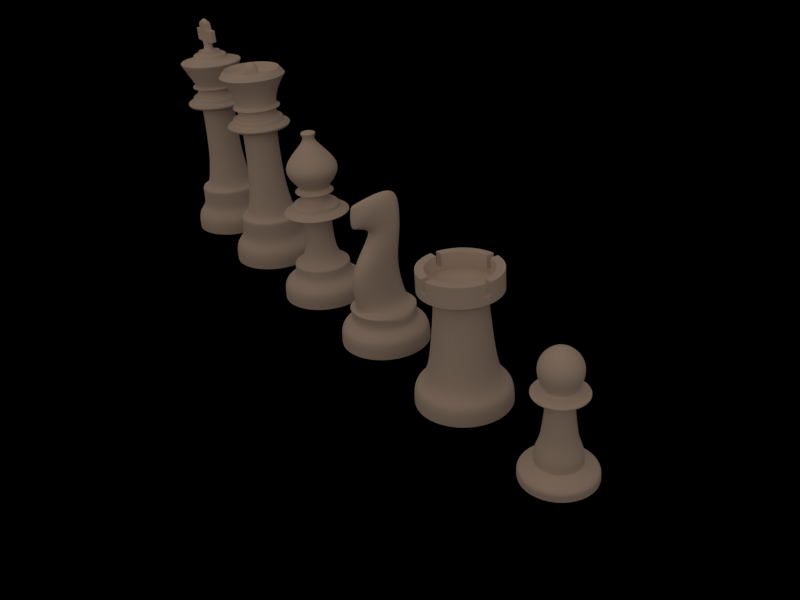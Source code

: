 # Source: chess.blend  (saved by Blender 2.63.0; exported with 4.5.12 LTS)
import bpy
from mathutils import Matrix  # noqa: F401  (used for matrix-valued properties, if any)

bpy.ops.wm.read_factory_settings(use_empty=True)
scene = bpy.context.scene
scene.name = 'Scene'

# ---- collections
col_collection_1 = bpy.data.collections.new('Collection 1'); scene.collection.children.link(col_collection_1)

# ---- materials (node trees are filled in below, after node groups)
mat_white_marble = bpy.data.materials.new('White marble')
mat_white_marble.alpha_threshold = 0.0
mat_white_marble.use_transparent_shadow = False
mat_white_marble.diffuse_color = (0.8, 0.7236, 0.6711, 1.0)
mat_white_marble.specular_color = (1.0, 0.9764, 0.9057)
mat_white_marble.roughness = 0.5
mat_white_marble.specular_intensity = 1.0
mat_white_marble.line_color = (0.0, 0.0, 0.0, 0.8163)
mat_material_003 = bpy.data.materials.new('Material.003')
mat_material_003.alpha_threshold = 0.0
mat_material_003.use_transparent_shadow = False
mat_material_003.diffuse_color = (0.0, 0.0, 0.0, 1.0)
mat_material_003.specular_color = (0.3481, 0.3588, 0.3541)
mat_material_003.roughness = 0.5
mat_material_003.specular_intensity = 0.9746
mat_material_003.line_color = (0.0, 0.0, 0.0, 1.0)

# ---- material node trees

# ---- world
world_world = bpy.data.worlds.new('World'); scene.world = world_world
world_world.color = (0.0331, 0.0331, 0.0331)
world_world.use_sun_shadow = False
world_world.sun_shadow_jitter_overblur = 0.0
world_world.cycles.sampling_method = 'MANUAL'
world_world.cycles.sample_map_resolution = 256

# ---- cameras
cam_camera = bpy.data.cameras.new('Camera')
cam_camera.lens = 35.0
cam_camera.sensor_width = 32.0
cam_camera.sensor_height = 18.0
cam_camera.dof.focus_distance = 0.0
cam_camera.dof.aperture_fstop = 128.0

# ---- lights
light_sun_001 = bpy.data.lights.new('Sun.001', 'SUN')
light_sun_001.color = (1.0, 0.7426, 0.5586)
light_sun_001.transmission_factor = 0.0
light_sun_001.angle = 2.652
light_sun_001.energy = 0.65
light_sun_001.shadow_buffer_clip_start = 0.5
light_sun_001.shadow_soft_size = 4.0
light_sun_001.shadow_cascade_max_distance = 1000.0
light_sun_001.cycles.use_multiple_importance_sampling = False

# ---- meshes
me_cylinder_001 = bpy.data.meshes.new('Cylinder.001')
me_cylinder_001.from_pydata([(-1.446, -0.05999, 0.0), (-1.005, 1.005, 0.0), (0.05946, 1.446, 0.0), (1.124, 1.005, 0.0), (1.565, -0.06, 0.0), (1.124, -1.125, 0.0), (0.05946, -1.566, 0.0), (-1.005, -1.125, 0.0), (-1.446, -0.05999, 0.5866), (-1.005, 1.005, 0.5866), (0.05946, 1.446, 0.5866), (1.124, 1.005, 0.5866), (1.565, -0.06, 0.5866), (1.124, -1.125, 0.5866), (0.05946, -1.566, 0.5866), (-1.005, -1.125, 0.5866), (-0.7471, -0.8666, 1.168), (0.05946, -1.201, 1.168), (0.866, -0.8666, 1.168), (1.2, -0.06, 1.168), (0.866, 0.7466, 1.168), (0.05946, 1.081, 1.168), (-0.7471, 0.7466, 1.168), (-1.081, -0.05999, 1.168), (-0.6596, -0.7791, 0.7332), (0.7785, -0.7791, 0.7332), (1.076, -0.06, 0.7332), (0.05946, -1.077, 0.7332), (0.7785, 0.6591, 0.7332), (-0.6596, 0.6591, 0.7332), (-0.9574, -0.06, 0.7332), (0.05946, 0.9569, 0.7332), (-0.4656, 0.8403, 1.168), (-0.4656, -0.8942, 1.168), (-0.351, -0.6051, 2.569), (-0.2783, 0.8511, 3.796), (-0.2317, 0.876, 4.571), (-0.2105, -0.9975, 4.944), (-0.3734, 1.139, 2.382), (0.5784, 0.8437, 1.168), (0.5784, -0.8909, 1.168), (0.4635, -0.6013, 2.569), (0.3909, 0.8547, 3.796), (0.3443, 0.8801, 4.571), (0.323, -0.9938, 4.944), (0.4859, 1.142, 2.382), (-0.2853, -0.06091, 3.651), (0.3979, -0.05745, 3.651)], [], [(0, 1, 2, 3, 4, 5, 6, 7), (0, 8, 9, 1), (1, 9, 10, 2), (2, 10, 11, 3), (3, 11, 12, 4), (4, 12, 13, 5), (5, 13, 14, 6), (7, 15, 8, 0), (6, 14, 15, 7), (24, 16, 23, 30), (29, 22, 21, 31), (26, 19, 18, 25), (28, 20, 19, 26), (25, 18, 17, 27), (31, 21, 20, 28), (32, 39, 21), (30, 23, 22, 29), (15, 24, 30, 8), (10, 31, 28, 11), (12, 26, 25, 13), (11, 28, 26, 12), (14, 27, 24, 15), (13, 25, 27, 14), (9, 29, 31, 10), (8, 30, 29, 9), (22, 32, 21), (44, 43, 36, 37), (37, 34, 41, 44), (45, 39, 32, 38), (34, 33, 40, 41), (38, 46, 47, 45), (46, 34, 37), (46, 35, 42, 47), (33, 34, 38, 32), (34, 46, 38), (40, 39, 45, 41), (41, 45, 47), (44, 47, 42, 43), (46, 37, 36, 35), (27, 17, 16, 24), (39, 20, 21), (22, 23, 32), (40, 18, 19, 39), (32, 23, 16, 33), (17, 33, 16), (40, 17, 18), (33, 17, 40), (39, 19, 20), (47, 44, 41), (35, 36, 43, 42)])
_k = {(0, 1): 1.0, (1, 2): 1.0, (2, 3): 1.0, (3, 4): 1.0, (4, 5): 1.0, (5, 6): 1.0, (6, 7): 1.0, (0, 7): 1.0, (32, 33): 0.21961, (39, 40): 0.21961, (35, 42): 0.4902, (33, 40): 0.21961, (32, 39): 0.21961, (36, 43): 0.57647, (37, 44): 0.28627, (34, 41): 0.32549, (38, 45): 0.08235}
me_cylinder_001.attributes.new('crease_edge', 'FLOAT', 'EDGE').data.foreach_set('value', [_k.get((min(e.vertices), max(e.vertices)), 0.0) for e in me_cylinder_001.edges])
me_cylinder_001.materials.append(mat_white_marble)
me_cylinder_001.use_remesh_preserve_volume = False
me_cylinder_001.use_remesh_preserve_attributes = False
me_cylinder_001.use_mirror_vertex_groups = False
me_cylinder_001.update()
me_circle_004 = bpy.data.meshes.new('Circle.004')
me_circle_004.from_pydata([(0.0, 3.0, 0.0), (-2.121, 2.121, 0.0), (-3.0, -1.311e-07, 0.0), (-2.121, -2.121, 0.0), (2.623e-07, -3.0, 0.0), (2.121, -2.121, 0.0), (3.0, 3.577e-08, 0.0), (2.121, 2.121, 0.0), (0.0, 3.0, 1.035), (-2.121, 2.121, 1.035), (-3.0, -1.311e-07, 1.035), (-2.121, -2.121, 1.035), (2.623e-07, -3.0, 1.035), (2.121, -2.121, 1.035), (3.0, 3.577e-08, 1.035), (2.121, 2.121, 1.035), (0.0, 2.283, 2.157), (-1.614, 1.614, 2.157), (-2.283, -9.977e-08, 2.157), (-1.614, -1.614, 2.157), (1.995e-07, -2.283, 2.157), (1.614, -1.614, 2.157), (2.283, 2.722e-08, 2.157), (1.614, 1.614, 2.157), (0.0, 2.283, 3.04), (-1.614, 1.614, 3.04), (-2.283, -9.977e-08, 3.04), (-1.614, -1.614, 3.04), (1.995e-07, -2.283, 3.04), (1.614, -1.614, 3.04), (2.283, 2.722e-08, 3.04), (1.614, 1.614, 3.04), (0.0, 1.727, 3.151), (-1.221, 1.221, 3.151), (-1.727, -7.549e-08, 3.151), (-1.221, -1.221, 3.151), (1.51e-07, -1.727, 3.151), (1.221, -1.221, 3.151), (1.727, 2.059e-08, 3.151), (1.221, 1.221, 3.151), (0.0, 1.242, 8.93), (-0.878, 0.878, 8.93), (-1.242, -5.427e-08, 8.93), (-0.878, -0.878, 8.93), (1.085e-07, -1.242, 8.93), (0.878, -0.878, 8.93), (1.242, 1.481e-08, 8.93), (0.878, 0.878, 8.93), (1.242, 1.481e-08, 5.492), (0.878, 0.878, 5.492), (-0.878, 0.878, 5.492), (-1.242, -5.427e-08, 5.492), (-0.878, -0.878, 5.492), (1.085e-07, -1.242, 5.492), (0.878, -0.878, 5.492), (0.0, 1.242, 5.492), (2.343, 2.794e-08, 1.573), (1.657, 1.657, 1.573), (-1.657, 1.657, 1.573), (-2.343, -1.024e-07, 1.573), (-1.657, -1.657, 1.573), (2.048e-07, -2.343, 1.573), (1.657, -1.657, 1.573), (0.0, 2.343, 1.573), (-3.711e-08, 2.272, 9.081), (-1.607, 1.607, 9.081), (-2.272, -1.117e-07, 9.081), (-1.607, -1.607, 9.081), (1.616e-07, -2.272, 9.081), (1.607, -1.607, 9.081), (2.272, 1.473e-08, 9.081), (1.607, 1.607, 9.081), (-3.711e-08, 2.272, 9.419), (-1.607, 1.607, 9.419), (-2.272, -1.117e-07, 9.419), (-1.607, -1.607, 9.419), (1.616e-07, -2.272, 9.419), (1.607, -1.607, 9.419), (2.272, 1.473e-08, 9.419), (1.607, 1.607, 9.419), (-1.782e-08, 1.819, 9.419), (-1.286, 1.286, 9.419), (-1.819, -8.942e-08, 9.419), (-1.286, -1.286, 9.419), (1.412e-07, -1.819, 9.419), (1.286, -1.286, 9.419), (1.819, 1.179e-08, 9.419), (1.286, 1.286, 9.419), (-1.782e-08, 1.819, 9.833), (-1.286, 1.286, 9.833), (-1.819, -8.942e-08, 9.833), (-1.286, -1.286, 9.833), (1.412e-07, -1.819, 9.833), (1.286, -1.286, 9.833), (1.819, 1.179e-08, 9.833), (1.286, 1.286, 9.833), (1.714e-09, 1.36, 9.833), (-0.9618, 0.9618, 9.833), (-1.36, -7.062e-08, 9.833), (-0.9618, -0.9618, 9.833), (1.206e-07, -1.36, 9.833), (0.9618, -0.9618, 9.833), (1.36, 5.056e-09, 9.833), (0.9618, 0.9618, 9.833), (1.714e-09, 1.36, 10.37), (-0.9618, 0.9618, 10.37), (-1.36, -7.062e-08, 10.37), (-0.9618, -0.9618, 10.37), (1.206e-07, -1.36, 10.37), (0.9618, -0.9618, 10.37), (1.36, 5.056e-09, 10.37), (0.9618, 0.9618, 10.37), (-3.188e-08, 1.705, 10.37), (-1.206, 1.206, 10.37), (-1.705, -8.854e-08, 10.37), (-1.206, -1.206, 10.37), (1.172e-07, -1.705, 10.37), (1.206, -1.206, 10.37), (1.705, 6.338e-09, 10.37), (1.206, 1.206, 10.37), (-3.188e-08, 1.705, 10.52), (-1.206, 1.206, 10.52), (-1.705, -8.854e-08, 10.52), (-1.206, -1.206, 10.52), (1.172e-07, -1.705, 10.52), (1.206, -1.206, 10.52), (1.705, 6.338e-09, 10.52), (1.206, 1.206, 10.52), (-6.491e-09, 1.394, 10.52), (-0.9856, 0.9856, 10.52), (-1.394, -7.237e-08, 10.52), (-0.9856, -0.9856, 10.52), (1.154e-07, -1.394, 10.52), (0.9856, -0.9856, 10.52), (1.394, 5.181e-09, 10.52), (0.9856, 0.9856, 10.52), (-8.809e-08, 2.351, 12.17), (-1.662, 1.662, 12.17), (-2.351, -1.15e-07, 12.17), (-1.662, -1.662, 12.17), (1.174e-07, -2.351, 12.17), (1.662, -1.662, 12.17), (2.351, 1.583e-08, 12.17), (1.662, 1.662, 12.17), (1.521e-08, 1.285, 12.33), (-0.909, 0.909, 12.33), (-1.285, -5.372e-08, 12.33), (-0.909, -0.909, 12.33), (1.276e-07, -1.285, 12.33), (0.909, -0.909, 12.33), (1.285, 1.78e-08, 12.33), (0.909, 0.909, 12.33), (1.521e-08, 1.285, 12.7), (-0.909, 0.909, 12.7), (-1.285, -5.372e-08, 12.7), (-0.909, -0.909, 12.7), (1.276e-07, -1.285, 12.7), (0.909, -0.909, 12.7), (1.285, 1.78e-08, 12.7), (0.909, 0.909, 12.7), (4.77e-08, 0.8167, 12.7), (-0.5775, 0.5775, 12.7), (-0.8167, -3.957e-08, 12.7), (-0.5775, -0.5775, 12.7), (1.191e-07, -0.8167, 12.7), (0.5775, -0.5775, 12.7), (0.8167, 5.874e-09, 12.7), (0.5775, 0.5775, 12.7), (4.77e-08, 0.8167, 12.88), (-0.5775, 0.5775, 12.88), (-0.8167, -3.957e-08, 12.88), (-0.5775, -0.5775, 12.88), (1.191e-07, -0.8167, 12.88), (0.5775, -0.5775, 12.88), (0.8167, 5.874e-09, 12.88), (0.5775, 0.5775, 12.88), (-0.6222, -0.2349, 12.88), (-0.6222, 0.2349, 12.88), (0.6222, 0.2349, 12.88), (0.6222, -0.2349, 12.88), (-0.4967, -0.2349, 14.82), (-0.4967, 0.2349, 14.82), (0.4967, 0.2349, 14.82), (0.4967, -0.2349, 14.82), (-0.4967, 0.2349, 13.52), (-0.4967, -0.2349, 13.52), (0.4967, 0.2349, 13.52), (0.4967, -0.2349, 13.52), (1.164, 0.2349, 13.52), (1.164, -0.2349, 13.52), (1.164, -0.2349, 14.33), (1.164, 0.2349, 14.33), (0.4967, -0.2349, 14.33), (0.4967, 0.2349, 14.33), (-0.4967, 0.2349, 14.33), (-0.4967, -0.2349, 14.33), (-1.164, 0.2349, 13.52), (-1.164, -0.2349, 13.52), (-1.164, 0.2349, 14.33), (-1.164, -0.2349, 14.33), (-0.4967, 0.0, 14.82), (1.192e-07, 0.2349, 14.82), (0.4967, 0.0, 14.82), (1.192e-07, -0.2349, 14.82), (1.192e-07, 0.0, 15.23)], [], [(5, 13, 12, 4), (7, 15, 14, 6), (2, 10, 9, 1), (4, 12, 11, 3), (6, 14, 13, 5), (1, 9, 8, 0), (7, 0, 8, 15), (3, 11, 10, 2), (57, 23, 22, 56), (59, 18, 17, 58), (61, 20, 19, 60), (56, 22, 21, 62), (58, 17, 16, 63), (57, 63, 16, 23), (60, 19, 18, 59), (62, 21, 20, 61), (1, 0, 7, 6, 5, 4, 3, 2), (21, 29, 28, 20), (23, 31, 30, 22), (18, 26, 25, 17), (20, 28, 27, 19), (22, 30, 29, 21), (17, 25, 24, 16), (23, 16, 24, 31), (19, 27, 26, 18), (30, 38, 37, 29), (25, 33, 32, 24), (31, 24, 32, 39), (27, 35, 34, 26), (29, 37, 36, 28), (31, 39, 38, 30), (26, 34, 33, 25), (28, 36, 35, 27), (49, 47, 46, 48), (51, 42, 41, 50), (53, 44, 43, 52), (48, 46, 45, 54), (50, 41, 40, 55), (49, 55, 40, 47), (52, 43, 42, 51), (54, 45, 44, 53), (39, 49, 48, 38), (34, 51, 50, 33), (36, 53, 52, 35), (38, 48, 54, 37), (33, 50, 55, 32), (39, 32, 55, 49), (35, 52, 51, 34), (37, 54, 53, 36), (15, 57, 56, 14), (10, 59, 58, 9), (12, 61, 60, 11), (14, 56, 62, 13), (9, 58, 63, 8), (15, 8, 63, 57), (11, 60, 59, 10), (13, 62, 61, 12), (45, 69, 68, 44), (47, 71, 70, 46), (42, 66, 65, 41), (44, 68, 67, 43), (46, 70, 69, 45), (41, 65, 64, 40), (47, 40, 64, 71), (43, 67, 66, 42), (71, 64, 72, 79), (67, 75, 74, 66), (69, 77, 76, 68), (71, 79, 78, 70), (66, 74, 73, 65), (68, 76, 75, 67), (70, 78, 77, 69), (65, 73, 72, 64), (76, 84, 83, 75), (78, 86, 85, 77), (73, 81, 80, 72), (79, 72, 80, 87), (75, 83, 82, 74), (77, 85, 84, 76), (79, 87, 86, 78), (74, 82, 81, 73), (82, 90, 89, 81), (84, 92, 91, 83), (86, 94, 93, 85), (81, 89, 88, 80), (87, 80, 88, 95), (83, 91, 90, 82), (85, 93, 92, 84), (87, 95, 94, 86), (91, 99, 98, 90), (93, 101, 100, 92), (95, 103, 102, 94), (90, 98, 97, 89), (92, 100, 99, 91), (94, 102, 101, 93), (89, 97, 96, 88), (95, 88, 96, 103), (100, 108, 107, 99), (102, 110, 109, 101), (97, 105, 104, 96), (103, 96, 104, 111), (99, 107, 106, 98), (101, 109, 108, 100), (103, 111, 110, 102), (98, 106, 105, 97), (109, 117, 116, 108), (111, 119, 118, 110), (106, 114, 113, 105), (108, 116, 115, 107), (110, 118, 117, 109), (105, 113, 112, 104), (111, 104, 112, 119), (107, 115, 114, 106), (118, 126, 125, 117), (113, 121, 120, 112), (119, 112, 120, 127), (115, 123, 122, 114), (117, 125, 124, 116), (119, 127, 126, 118), (114, 122, 121, 113), (116, 124, 123, 115), (127, 135, 134, 126), (122, 130, 129, 121), (124, 132, 131, 123), (126, 134, 133, 125), (121, 129, 128, 120), (127, 120, 128, 135), (123, 131, 130, 122), (125, 133, 132, 124), (135, 128, 136, 143), (131, 139, 138, 130), (133, 141, 140, 132), (135, 143, 142, 134), (130, 138, 137, 129), (132, 140, 139, 131), (134, 142, 141, 133), (129, 137, 136, 128), (140, 148, 147, 139), (142, 150, 149, 141), (137, 145, 144, 136), (143, 136, 144, 151), (139, 147, 146, 138), (141, 149, 148, 140), (143, 151, 150, 142), (138, 146, 145, 137), (149, 157, 156, 148), (151, 159, 158, 150), (146, 154, 153, 145), (148, 156, 155, 147), (150, 158, 157, 149), (145, 153, 152, 144), (151, 144, 152, 159), (147, 155, 154, 146), (157, 165, 164, 156), (159, 167, 166, 158), (154, 162, 161, 153), (156, 164, 163, 155), (158, 166, 165, 157), (153, 161, 160, 152), (159, 152, 160, 167), (155, 163, 162, 154), (166, 174, 173, 165), (161, 169, 168, 160), (167, 160, 168, 175), (163, 171, 170, 162), (165, 173, 172, 164), (167, 175, 174, 166), (162, 170, 169, 161), (164, 172, 171, 163), (185, 184, 177, 176), (184, 186, 178, 177), (186, 187, 179, 178), (187, 185, 176, 179), (204, 201, 181, 200), (199, 197, 185, 195), (194, 193, 186, 184), (191, 188, 186, 193), (192, 195, 185, 187), (187, 186, 188, 189), (182, 202, 183, 192, 193), (183, 203, 180, 195, 192), (181, 201, 182, 193, 194), (191, 190, 189, 188), (180, 200, 181, 194, 195), (192, 187, 189, 190), (190, 191, 193, 192), (199, 198, 196, 197), (184, 185, 197, 196), (198, 199, 195, 194), (194, 184, 196, 198), (203, 204, 200, 180), (183, 202, 204, 203), (202, 182, 201, 204), (173, 179, 176, 171, 172), (171, 176, 177, 169, 170), (177, 178, 175, 168, 169), (175, 178, 179, 173, 174)])
_k = {(0, 1): 1.0, (1, 2): 1.0, (2, 3): 1.0, (3, 4): 1.0, (4, 5): 1.0, (5, 6): 1.0, (6, 7): 1.0, (0, 7): 1.0, (24, 25): 0.38431, (25, 26): 0.38431, (26, 27): 0.38431, (27, 28): 0.38431, (28, 29): 0.38431, (29, 30): 0.38431, (30, 31): 0.38431, (24, 31): 0.38431, (32, 33): 0.23922, (33, 34): 0.23922, (34, 35): 0.23922, (35, 36): 0.23922, (36, 37): 0.23922, (37, 38): 0.23922, (38, 39): 0.23922, (32, 39): 0.23922, (40, 41): 0.51373, (41, 42): 0.51373, (42, 43): 0.51373, (43, 44): 0.51373, (44, 45): 0.51373, (45, 46): 0.51373, (46, 47): 0.51373, (40, 47): 0.51373, (80, 81): 0.32941, (81, 82): 0.32941, (82, 83): 0.32941, (83, 84): 0.32941, (84, 85): 0.32941, (85, 86): 0.32941, (86, 87): 0.32941, (80, 87): 0.32941, (96, 97): 0.39608, (97, 98): 0.39608, (98, 99): 0.39608, (99, 100): 0.39608, (100, 101): 0.39608, (101, 102): 0.39608, (102, 103): 0.39608, (96, 103): 0.39608, (104, 105): 0.18431, (105, 106): 0.18431, (106, 107): 0.18431, (107, 108): 0.18431, (108, 109): 0.18431, (109, 110): 0.18431, (110, 111): 0.18431, (104, 111): 0.18431, (128, 129): 1.0, (129, 130): 1.0, (130, 131): 1.0, (131, 132): 1.0, (132, 133): 1.0, (133, 134): 1.0, (134, 135): 1.0, (128, 135): 1.0, (136, 137): 0.71765, (137, 138): 0.71765, (138, 139): 0.71765, (139, 140): 0.71765, (140, 141): 0.71765, (141, 142): 0.71765, (142, 143): 0.71765, (136, 143): 0.71765, (144, 145): 0.23922, (145, 146): 0.23922, (146, 147): 0.23922, (147, 148): 0.23922, (148, 149): 0.23922, (149, 150): 0.23922, (150, 151): 0.23922, (144, 151): 0.23922, (168, 169): 1.0, (169, 170): 1.0, (170, 171): 1.0, (171, 172): 1.0, (172, 173): 1.0, (173, 174): 1.0, (174, 175): 1.0, (168, 175): 1.0, (181, 200): 0.29412, (177, 184): 0.06667, (180, 195): 0.99216, (182, 201): 0.29412, (178, 186): 0.06667, (183, 202): 0.29412, (179, 187): 0.06667, (180, 203): 0.29412, (181, 194): 0.99216, (176, 185): 0.06667, (182, 193): 0.99216, (183, 192): 0.99216, (184, 185): 0.4902, (184, 186): 0.74902, (186, 187): 0.4902, (185, 187): 0.74902, (189, 190): 0.31765, (190, 191): 0.49804, (188, 191): 0.31765, (188, 189): 0.49804, (192, 195): 0.74902, (193, 194): 0.74902, (194, 195): 0.99216, (192, 193): 0.99216, (187, 189): 0.49804, (191, 193): 0.49804, (190, 192): 0.49804, (186, 188): 0.49804, (187, 192): 0.74902, (184, 194): 0.74902, (185, 195): 0.74902, (186, 193): 0.74902, (196, 197): 0.49804, (198, 199): 0.49804, (196, 198): 0.33333, (197, 199): 0.33333, (185, 197): 0.49804, (195, 199): 0.49804, (184, 196): 0.49804, (194, 198): 0.49804, (180, 200): 0.29412, (181, 201): 0.29412, (182, 202): 0.29412, (183, 203): 0.29412, (200, 204): 0.15294, (202, 204): 0.15294, (203, 204): 0.15294, (201, 204): 0.15294}
me_circle_004.attributes.new('crease_edge', 'FLOAT', 'EDGE').data.foreach_set('value', [_k.get((min(e.vertices), max(e.vertices)), 0.0) for e in me_circle_004.edges])
me_circle_004.materials.append(mat_white_marble)
me_circle_004.use_remesh_preserve_volume = False
me_circle_004.use_remesh_preserve_attributes = False
me_circle_004.use_mirror_vertex_groups = False
me_circle_004.update()
me_circle_002 = bpy.data.meshes.new('Circle.002')
me_circle_002.from_pydata([(0.0, 3.0, 0.0), (-2.121, 2.121, 0.0), (-3.0, -1.311e-07, 0.0), (-2.121, -2.121, 0.0), (2.623e-07, -3.0, 0.0), (2.121, -2.121, 0.0), (3.0, 3.577e-08, 0.0), (2.121, 2.121, 0.0), (0.0, 3.0, 1.035), (-2.121, 2.121, 1.035), (-3.0, -1.311e-07, 1.035), (-2.121, -2.121, 1.035), (2.623e-07, -3.0, 1.035), (2.121, -2.121, 1.035), (3.0, 3.577e-08, 1.035), (2.121, 2.121, 1.035), (0.0, 2.283, 2.157), (-1.614, 1.614, 2.157), (-2.283, -9.977e-08, 2.157), (-1.614, -1.614, 2.157), (1.995e-07, -2.283, 2.157), (1.614, -1.614, 2.157), (2.283, 2.722e-08, 2.157), (1.614, 1.614, 2.157), (0.0, 2.283, 3.04), (-1.614, 1.614, 3.04), (-2.283, -9.977e-08, 3.04), (-1.614, -1.614, 3.04), (1.995e-07, -2.283, 3.04), (1.614, -1.614, 3.04), (2.283, 2.722e-08, 3.04), (1.614, 1.614, 3.04), (0.0, 1.727, 3.151), (-1.221, 1.221, 3.151), (-1.727, -7.549e-08, 3.151), (-1.221, -1.221, 3.151), (1.51e-07, -1.727, 3.151), (1.221, -1.221, 3.151), (1.727, 2.059e-08, 3.151), (1.221, 1.221, 3.151), (0.0, 1.242, 8.93), (-0.878, 0.878, 8.93), (-1.242, -5.427e-08, 8.93), (-0.878, -0.878, 8.93), (1.085e-07, -1.242, 8.93), (0.878, -0.878, 8.93), (1.242, 1.481e-08, 8.93), (0.878, 0.878, 8.93), (1.242, 1.481e-08, 5.492), (0.878, 0.878, 5.492), (-0.878, 0.878, 5.492), (-1.242, -5.427e-08, 5.492), (-0.878, -0.878, 5.492), (1.085e-07, -1.242, 5.492), (0.878, -0.878, 5.492), (0.0, 1.242, 5.492), (2.343, 2.794e-08, 1.573), (1.657, 1.657, 1.573), (-1.657, 1.657, 1.573), (-2.343, -1.024e-07, 1.573), (-1.657, -1.657, 1.573), (2.048e-07, -2.343, 1.573), (1.657, -1.657, 1.573), (0.0, 2.343, 1.573), (-3.711e-08, 2.272, 9.081), (-1.607, 1.607, 9.081), (-2.272, -1.117e-07, 9.081), (-1.607, -1.607, 9.081), (1.616e-07, -2.272, 9.081), (1.607, -1.607, 9.081), (2.272, 1.473e-08, 9.081), (1.607, 1.607, 9.081), (-3.711e-08, 2.272, 9.419), (-1.607, 1.607, 9.419), (-2.272, -1.117e-07, 9.419), (-1.607, -1.607, 9.419), (1.616e-07, -2.272, 9.419), (1.607, -1.607, 9.419), (2.272, 1.473e-08, 9.419), (1.607, 1.607, 9.419), (-1.782e-08, 1.819, 9.419), (-1.286, 1.286, 9.419), (-1.819, -8.942e-08, 9.419), (-1.286, -1.286, 9.419), (1.412e-07, -1.819, 9.419), (1.286, -1.286, 9.419), (1.819, 1.179e-08, 9.419), (1.286, 1.286, 9.419), (-1.782e-08, 1.819, 9.833), (-1.286, 1.286, 9.833), (-1.819, -8.942e-08, 9.833), (-1.286, -1.286, 9.833), (1.412e-07, -1.819, 9.833), (1.286, -1.286, 9.833), (1.819, 1.179e-08, 9.833), (1.286, 1.286, 9.833), (1.714e-09, 1.36, 9.833), (-0.9618, 0.9618, 9.833), (-1.36, -7.062e-08, 9.833), (-0.9618, -0.9618, 9.833), (1.206e-07, -1.36, 9.833), (0.9618, -0.9618, 9.833), (1.36, 5.056e-09, 9.833), (0.9618, 0.9618, 9.833), (1.714e-09, 1.36, 10.37), (-0.9618, 0.9618, 10.37), (-1.36, -7.062e-08, 10.37), (-0.9618, -0.9618, 10.37), (1.206e-07, -1.36, 10.37), (0.9618, -0.9618, 10.37), (1.36, 5.056e-09, 10.37), (0.9618, 0.9618, 10.37), (-3.188e-08, 1.705, 10.37), (-1.206, 1.206, 10.37), (-1.705, -8.854e-08, 10.37), (-1.206, -1.206, 10.37), (1.172e-07, -1.705, 10.37), (1.206, -1.206, 10.37), (1.705, 6.338e-09, 10.37), (1.206, 1.206, 10.37), (-3.188e-08, 1.705, 10.52), (-1.206, 1.206, 10.52), (-1.705, -8.854e-08, 10.52), (-1.206, -1.206, 10.52), (1.172e-07, -1.705, 10.52), (1.206, -1.206, 10.52), (1.705, 6.338e-09, 10.52), (1.206, 1.206, 10.52), (-6.491e-09, 1.394, 10.52), (-0.9856, 0.9856, 10.52), (-1.394, -7.237e-08, 10.52), (-0.9856, -0.9856, 10.52), (1.154e-07, -1.394, 10.52), (0.9856, -0.9856, 10.52), (1.394, 5.181e-09, 10.52), (0.9856, 0.9856, 10.52), (-2.124e-08, 1.593, 11.48), (-1.126, 1.126, 11.48), (-1.593, -8.269e-08, 11.48), (-1.126, -1.126, 11.48), (1.18e-07, -1.593, 11.48), (1.126, -1.126, 11.48), (1.593, 5.92e-09, 11.48), (1.126, 1.126, 11.48), (-7.061e-08, 2.322, 12.48), (-1.642, 1.642, 12.48), (-2.322, -1.287e-07, 12.48), (-1.642, -1.642, 12.48), (1.324e-07, -2.322, 12.48), (1.642, -1.642, 12.48), (2.322, 5.018e-10, 12.48), (1.642, 1.642, 12.48), (-4.532e-08, 1.955, 12.89), (-1.382, 1.382, 12.89), (-1.955, -1.131e-07, 12.89), (-1.382, -1.382, 12.89), (1.256e-07, -1.955, 12.89), (1.382, -1.382, 12.89), (1.955, -4.288e-09, 12.89), (1.381, 1.384, 12.89), (-2.769e-08, 1.627, 12.48), (-1.15, 1.15, 12.48), (-1.627, -9.332e-08, 12.48), (-1.15, -1.15, 12.48), (1.145e-07, -1.627, 12.48), (1.15, -1.15, 12.48), (1.627, -2.817e-09, 12.48), (1.15, 1.15, 12.48), (5.708e-08, 0.4396, 12.37), (-0.3108, 0.3108, 12.37), (-0.4396, -2.567e-08, 12.37), (-0.3108, -0.3108, 12.37), (9.551e-08, -0.4396, 12.37), (0.3108, -0.3108, 12.37), (0.4396, -1.214e-09, 12.37), (0.3108, 0.3108, 12.37), (4.793e-08, 0.5044, 13.29), (-0.3567, 0.3567, 13.29), (-0.5044, -2.946e-08, 13.29), (-0.3567, -0.3567, 13.29), (9.202e-08, -0.5044, 13.29), (0.3567, -0.3567, 13.29), (0.5044, -1.393e-09, 13.29), (0.3567, 0.3567, 13.29)], [], [(5, 13, 12, 4), (7, 15, 14, 6), (2, 10, 9, 1), (4, 12, 11, 3), (6, 14, 13, 5), (1, 9, 8, 0), (7, 0, 8, 15), (3, 11, 10, 2), (57, 23, 22, 56), (59, 18, 17, 58), (61, 20, 19, 60), (56, 22, 21, 62), (58, 17, 16, 63), (57, 63, 16, 23), (60, 19, 18, 59), (62, 21, 20, 61), (1, 0, 7, 6, 5, 4, 3, 2), (21, 29, 28, 20), (23, 31, 30, 22), (18, 26, 25, 17), (20, 28, 27, 19), (22, 30, 29, 21), (17, 25, 24, 16), (23, 16, 24, 31), (19, 27, 26, 18), (30, 38, 37, 29), (25, 33, 32, 24), (31, 24, 32, 39), (27, 35, 34, 26), (29, 37, 36, 28), (31, 39, 38, 30), (26, 34, 33, 25), (28, 36, 35, 27), (49, 47, 46, 48), (51, 42, 41, 50), (53, 44, 43, 52), (48, 46, 45, 54), (50, 41, 40, 55), (49, 55, 40, 47), (52, 43, 42, 51), (54, 45, 44, 53), (39, 49, 48, 38), (34, 51, 50, 33), (36, 53, 52, 35), (38, 48, 54, 37), (33, 50, 55, 32), (39, 32, 55, 49), (35, 52, 51, 34), (37, 54, 53, 36), (15, 57, 56, 14), (10, 59, 58, 9), (12, 61, 60, 11), (14, 56, 62, 13), (9, 58, 63, 8), (15, 8, 63, 57), (11, 60, 59, 10), (13, 62, 61, 12), (45, 69, 68, 44), (47, 71, 70, 46), (42, 66, 65, 41), (44, 68, 67, 43), (46, 70, 69, 45), (41, 65, 64, 40), (47, 40, 64, 71), (43, 67, 66, 42), (71, 64, 72, 79), (67, 75, 74, 66), (69, 77, 76, 68), (71, 79, 78, 70), (66, 74, 73, 65), (68, 76, 75, 67), (70, 78, 77, 69), (65, 73, 72, 64), (76, 84, 83, 75), (78, 86, 85, 77), (73, 81, 80, 72), (79, 72, 80, 87), (75, 83, 82, 74), (77, 85, 84, 76), (79, 87, 86, 78), (74, 82, 81, 73), (82, 90, 89, 81), (84, 92, 91, 83), (86, 94, 93, 85), (81, 89, 88, 80), (87, 80, 88, 95), (83, 91, 90, 82), (85, 93, 92, 84), (87, 95, 94, 86), (91, 99, 98, 90), (93, 101, 100, 92), (95, 103, 102, 94), (90, 98, 97, 89), (92, 100, 99, 91), (94, 102, 101, 93), (89, 97, 96, 88), (95, 88, 96, 103), (100, 108, 107, 99), (102, 110, 109, 101), (97, 105, 104, 96), (103, 96, 104, 111), (99, 107, 106, 98), (101, 109, 108, 100), (103, 111, 110, 102), (98, 106, 105, 97), (109, 117, 116, 108), (111, 119, 118, 110), (106, 114, 113, 105), (108, 116, 115, 107), (110, 118, 117, 109), (105, 113, 112, 104), (111, 104, 112, 119), (107, 115, 114, 106), (118, 126, 125, 117), (113, 121, 120, 112), (119, 112, 120, 127), (115, 123, 122, 114), (117, 125, 124, 116), (119, 127, 126, 118), (114, 122, 121, 113), (116, 124, 123, 115), (127, 135, 134, 126), (122, 130, 129, 121), (124, 132, 131, 123), (126, 134, 133, 125), (121, 129, 128, 120), (127, 120, 128, 135), (123, 131, 130, 122), (125, 133, 132, 124), (135, 128, 136, 143), (131, 139, 138, 130), (133, 141, 140, 132), (135, 143, 142, 134), (130, 138, 137, 129), (132, 140, 139, 131), (134, 142, 141, 133), (129, 137, 136, 128), (140, 148, 147, 139), (142, 150, 149, 141), (137, 145, 144, 136), (143, 136, 144, 151), (139, 147, 146, 138), (141, 149, 148, 140), (143, 151, 150, 142), (138, 146, 145, 137), (151, 159, 158, 150), (146, 154, 153, 145), (148, 156, 155, 147), (150, 158, 157, 149), (145, 153, 152, 144), (151, 144, 152, 159), (147, 155, 154, 146), (149, 157, 156, 148), (159, 167, 166, 158), (154, 162, 161, 153), (156, 164, 163, 155), (158, 166, 165, 157), (153, 161, 160, 152), (159, 152, 160, 167), (155, 163, 162, 154), (157, 165, 164, 156), (164, 172, 171, 163), (166, 174, 173, 165), (161, 169, 168, 160), (167, 160, 168, 175), (163, 171, 170, 162), (165, 173, 172, 164), (167, 175, 174, 166), (162, 170, 169, 161), (173, 181, 180, 172), (175, 183, 182, 174), (170, 178, 177, 169), (172, 180, 179, 171), (174, 182, 181, 173), (169, 177, 176, 168), (175, 168, 176, 183), (171, 179, 178, 170), (178, 179, 180, 181, 182, 183, 176, 177)])
_k = {(0, 1): 1.0, (1, 2): 1.0, (2, 3): 1.0, (3, 4): 1.0, (4, 5): 1.0, (5, 6): 1.0, (6, 7): 1.0, (0, 7): 1.0, (24, 25): 0.38431, (25, 26): 0.38431, (26, 27): 0.38431, (27, 28): 0.38431, (28, 29): 0.38431, (29, 30): 0.38431, (30, 31): 0.38431, (24, 31): 0.38431, (32, 33): 0.23922, (33, 34): 0.23922, (34, 35): 0.23922, (35, 36): 0.23922, (36, 37): 0.23922, (37, 38): 0.23922, (38, 39): 0.23922, (32, 39): 0.23922, (40, 41): 0.51373, (41, 42): 0.51373, (42, 43): 0.51373, (43, 44): 0.51373, (44, 45): 0.51373, (45, 46): 0.51373, (46, 47): 0.51373, (40, 47): 0.51373, (80, 81): 0.32941, (81, 82): 0.32941, (82, 83): 0.32941, (83, 84): 0.32941, (84, 85): 0.32941, (85, 86): 0.32941, (86, 87): 0.32941, (80, 87): 0.32941, (96, 97): 0.39608, (97, 98): 0.39608, (98, 99): 0.39608, (99, 100): 0.39608, (100, 101): 0.39608, (101, 102): 0.39608, (102, 103): 0.39608, (96, 103): 0.39608, (104, 105): 0.18431, (105, 106): 0.18431, (106, 107): 0.18431, (107, 108): 0.18431, (108, 109): 0.18431, (109, 110): 0.18431, (110, 111): 0.18431, (104, 111): 0.18431, (128, 129): 0.15294, (129, 130): 0.15294, (130, 131): 0.15294, (131, 132): 0.15294, (132, 133): 0.15294, (133, 134): 0.15294, (134, 135): 0.15294, (128, 135): 0.15294, (144, 145): 1.0, (145, 146): 1.0, (146, 147): 1.0, (147, 148): 1.0, (148, 149): 1.0, (149, 150): 1.0, (150, 151): 1.0, (144, 151): 1.0, (152, 153): 1.0, (153, 154): 1.0, (154, 155): 1.0, (155, 156): 1.0, (156, 157): 1.0, (157, 158): 1.0, (158, 159): 1.0, (152, 159): 1.0, (160, 161): 0.49804, (161, 162): 0.49804, (162, 163): 0.49804, (163, 164): 0.49804, (164, 165): 0.49804, (165, 166): 0.49804, (166, 167): 0.49804, (160, 167): 0.49804, (168, 169): 0.29412, (169, 170): 0.29412, (170, 171): 0.29412, (171, 172): 0.29412, (172, 173): 0.29412, (173, 174): 0.29412, (174, 175): 0.29412, (168, 175): 0.29412}
me_circle_002.attributes.new('crease_edge', 'FLOAT', 'EDGE').data.foreach_set('value', [_k.get((min(e.vertices), max(e.vertices)), 0.0) for e in me_circle_002.edges])
me_circle_002.materials.append(mat_white_marble)
me_circle_002.use_remesh_preserve_volume = False
me_circle_002.use_remesh_preserve_attributes = False
me_circle_002.use_mirror_vertex_groups = False
me_circle_002.update()
me_cube_002 = bpy.data.meshes.new('Cube.002')
me_cube_002.from_pydata([(-1.0, 1.0, 13.29), (-1.0, 1.0, 11.29), (-1.0, 0.05925, 11.29), (-1.0, 0.05925, 13.29), (1.0, 1.0, 13.29), (1.0, 1.0, 11.29), (1.0, 0.05925, 11.29), (1.0, 0.05925, 13.29), (-1.0, -0.05925, 13.29), (-1.0, -0.05925, 11.29), (-1.0, -1.0, 11.29), (-1.0, -1.0, 13.29), (1.0, -0.05925, 11.29), (1.0, -1.0, 11.29), (1.0, -1.0, 13.29), (1.0, -0.05925, 13.29), (16.88, 0.05925, 13.29), (16.88, 0.05925, 11.29), (16.88, -0.05925, 13.29), (16.88, -0.05925, 11.29), (-16.88, 0.05925, 11.29), (-16.88, 0.05925, 13.29), (-16.88, -0.05925, 11.29), (-16.88, -0.05925, 13.29)], [], [(10, 11, 8, 9), (0, 1, 2, 3), (1, 0, 4, 5), (14, 13, 12, 15), (7, 6, 5, 4), (13, 14, 11, 10), (9, 2, 6, 12), (10, 9, 12, 13), (2, 1, 5, 6), (7, 4, 3, 8), (15, 8, 11, 14), (4, 0, 3), (8, 15, 7), (20, 21, 3, 2), (6, 7, 16, 17), (18, 19, 17, 16), (23, 22, 9, 8), (15, 12, 19, 18), (22, 23, 21, 20), (2, 9, 22, 20), (17, 19, 12, 6), (23, 8, 3, 21), (15, 18, 16, 7)])
me_cube_002.use_remesh_preserve_volume = False
me_cube_002.use_remesh_preserve_attributes = False
me_cube_002.use_mirror_vertex_groups = False
me_cube_002.update()
me_cylinder_002 = bpy.data.meshes.new('Cylinder.002')
me_cylinder_002.from_pydata([(-1.412e-08, 1.506, 0.0), (1.065, 1.065, 0.0), (1.506, -6.569e-08, 0.0), (1.065, -1.065, 0.0), (-1.457e-07, -1.506, 0.0), (-1.065, -1.065, 0.0), (-1.506, 1.808e-08, 0.0), (-1.065, 1.065, 0.0), (-1.412e-08, 1.506, 0.5866), (1.065, 1.065, 0.5866), (1.506, -6.569e-08, 0.5866), (1.065, -1.065, 0.5866), (-1.457e-07, -1.506, 0.5866), (-1.065, -1.065, 0.5866), (-1.506, 1.808e-08, 0.5866), (-1.065, 1.065, 0.5866), (-0.7191, 0.7191, 0.7332), (-0.7191, -0.7191, 0.7332), (-1.185e-07, -1.017, 0.7332), (-1.017, 7.295e-09, 0.7332), (0.7191, -0.7191, 0.7332), (0.7191, 0.7191, 0.7332), (-2.961e-08, 1.017, 0.7332), (1.017, -4.928e-08, 0.7332), (-0.5575, 0.5575, 3.134), (-0.5575, -0.5575, 3.134), (-1.098e-07, -0.7884, 3.134), (-0.7884, 4.342e-09, 3.134), (0.5575, -0.5575, 3.134), (0.5575, 0.5575, 3.134), (-4.084e-08, 0.7884, 3.134), (0.7884, -3.952e-08, 3.134), (1.28, -6.274e-08, 3.379), (-2.923e-08, 1.28, 3.379), (0.9049, 0.9049, 3.379), (0.9049, -0.9049, 3.379), (-1.28, 8.454e-09, 3.379), (-1.411e-07, -1.28, 3.379), (-0.9049, -0.9049, 3.379), (-0.9049, 0.9049, 3.379), (1.28, -6.274e-08, 3.975), (-2.923e-08, 1.28, 3.975), (0.9049, 0.9049, 3.975), (0.9049, -0.9049, 3.975), (-1.28, 8.454e-09, 3.975), (-1.411e-07, -1.28, 3.975), (-0.9049, -0.9049, 3.975), (-0.9049, 0.9049, 3.975), (1.017, -5.293e-08, 3.975), (-3.24e-08, 1.017, 3.975), (0.7192, 0.7192, 3.975), (0.7192, -0.7192, 3.975), (-1.017, 3.662e-09, 3.975), (-1.213e-07, -1.017, 3.975), (-0.7192, -0.7192, 3.975), (-0.7192, 0.7192, 3.975), (1.017, -5.293e-08, 3.493), (-3.24e-08, 1.017, 3.493), (0.7192, 0.7192, 3.493), (0.7192, -0.7192, 3.493), (-1.017, 3.662e-09, 3.493), (-1.213e-07, -1.017, 3.493), (-0.7192, -0.7192, 3.493), (-0.7192, 0.7192, 3.493)], [], [(0, 1, 2, 3, 4, 5, 6, 7), (0, 8, 9, 1), (1, 9, 10, 2), (2, 10, 11, 3), (3, 11, 12, 4), (4, 12, 13, 5), (5, 13, 14, 6), (7, 15, 8, 0), (6, 14, 15, 7), (15, 16, 22, 8), (10, 23, 20, 11), (12, 18, 17, 13), (11, 20, 18, 12), (14, 19, 16, 15), (13, 17, 19, 14), (9, 21, 23, 10), (8, 22, 21, 9), (27, 24, 16, 19), (29, 31, 23, 21), (30, 29, 21, 22), (28, 26, 18, 20), (25, 27, 19, 17), (24, 30, 22, 16), (26, 25, 17, 18), (31, 28, 20, 23), (33, 34, 29, 30), (32, 35, 28, 31), (38, 36, 27, 25), (36, 39, 24, 27), (39, 33, 30, 24), (34, 32, 31, 29), (37, 38, 25, 26), (35, 37, 26, 28), (43, 45, 37, 35), (45, 46, 38, 37), (44, 47, 39, 36), (46, 44, 36, 38), (40, 43, 35, 32), (47, 41, 33, 39), (41, 42, 34, 33), (42, 40, 32, 34), (52, 55, 47, 44), (54, 52, 44, 46), (48, 51, 43, 40), (55, 49, 41, 47), (49, 50, 42, 41), (50, 48, 40, 42), (51, 53, 45, 43), (53, 54, 46, 45), (58, 56, 48, 50), (59, 61, 53, 51), (61, 62, 54, 53), (60, 63, 55, 52), (62, 60, 52, 54), (56, 59, 51, 48), (63, 57, 49, 55), (57, 58, 50, 49), (56, 58, 57, 63, 60, 62, 61, 59)])
_k = {(0, 1): 1.0, (1, 2): 1.0, (2, 3): 1.0, (3, 4): 1.0, (4, 5): 1.0, (5, 6): 1.0, (6, 7): 1.0, (0, 7): 1.0, (16, 22): 0.09804, (20, 23): 0.09804, (17, 18): 0.09804, (18, 20): 0.09804, (16, 19): 0.09804, (17, 19): 0.09804, (21, 23): 0.09804, (21, 22): 0.09804, (24, 30): 0.47059, (26, 28): 0.47059, (25, 27): 0.47059, (29, 31): 0.47059, (24, 27): 0.47059, (29, 30): 0.47059, (25, 26): 0.47059, (28, 31): 0.47059, (32, 35): 1.0, (37, 38): 1.0, (33, 34): 1.0, (36, 39): 1.0, (32, 34): 1.0, (36, 38): 1.0, (35, 37): 1.0, (33, 39): 1.0, (40, 43): 1.0, (45, 46): 1.0, (41, 42): 1.0, (44, 47): 1.0, (40, 42): 1.0, (44, 46): 1.0, (43, 45): 1.0, (41, 47): 1.0, (48, 51): 1.0, (53, 54): 1.0, (49, 50): 1.0, (52, 55): 1.0, (48, 50): 1.0, (52, 54): 1.0, (51, 53): 1.0, (49, 55): 1.0, (56, 59): 1.0, (61, 62): 1.0, (57, 58): 1.0, (60, 63): 1.0, (56, 58): 1.0, (60, 62): 1.0, (59, 61): 1.0, (57, 63): 1.0}
me_cylinder_002.attributes.new('crease_edge', 'FLOAT', 'EDGE').data.foreach_set('value', [_k.get((min(e.vertices), max(e.vertices)), 0.0) for e in me_cylinder_002.edges])
me_cylinder_002.materials.append(mat_white_marble)
me_cylinder_002.use_remesh_preserve_volume = False
me_cylinder_002.use_remesh_preserve_attributes = False
me_cylinder_002.use_mirror_vertex_groups = False
me_cylinder_002.update()
me_cylinder = bpy.data.meshes.new('Cylinder')
me_cylinder.from_pydata([(-1.412e-08, 1.506, 0.0), (-2.534e-08, 1.265e-10, 5.684), (1.065, 1.065, 0.0), (-2.109e-08, 1.041, 4.357), (1.506, -6.569e-08, 0.0), (0.736, 0.736, 4.357), (1.065, -1.065, 0.0), (0.736, -0.736, 4.357), (-1.457e-07, -1.506, 0.0), (-1.041, 1.91e-08, 4.357), (-1.065, -1.065, 0.0), (-1.121e-07, -1.041, 4.357), (-1.506, 1.808e-08, 0.0), (-0.736, -0.736, 4.357), (-1.065, 1.065, 0.0), (-0.736, 0.736, 4.357), (-1.412e-08, 1.506, 0.5866), (1.065, 1.065, 0.5866), (1.506, -6.569e-08, 0.5866), (1.065, -1.065, 0.5866), (-1.457e-07, -1.506, 0.5866), (-1.065, -1.065, 0.5866), (-1.506, 1.808e-08, 0.5866), (-1.065, 1.065, 0.5866), (-1.338e-07, -1.198, 2.944), (-0.8472, -0.8472, 2.944), (-1.198, 1.327e-08, 2.944), (-0.8472, 0.8472, 2.944), (-8.714e-08, -0.4181, 3.327), (-0.2957, -0.2957, 3.327), (-0.4181, 5.113e-09, 3.327), (-0.2957, 0.2957, 3.327), (0.2957, -0.2957, 3.595), (0.4181, -1.815e-08, 3.595), (0.2957, 0.2957, 3.595), (-5.058e-08, 0.4181, 3.595), (-0.605, 0.605, 3.307), (-0.8555, 1.275e-08, 3.307), (-0.605, -0.605, 3.307), (-1.01e-07, -0.8555, 3.307), (0.3584, -0.3584, 2.899), (0.5069, -3.154e-08, 2.899), (0.3584, 0.3584, 2.899), (-4.337e-08, 0.5069, 2.899), (-5.058e-08, 0.4181, 3.327), (0.2957, 0.2957, 3.327), (0.4181, -1.815e-08, 3.327), (0.2957, -0.2957, 3.327), (-2.623e-08, 0.8555, 3.117), (0.605, 0.605, 3.117), (0.8555, -3.485e-08, 3.117), (0.605, -0.605, 3.117), (-9.52e-08, -0.5164, 1.427), (-0.3651, -0.3651, 1.427), (-0.5164, 1.08e-08, 1.427), (-0.3651, 0.3651, 1.427), (0.497, -0.497, 3.697), (0.7029, -3.359e-08, 3.697), (0.497, 0.497, 3.697), (-3.346e-08, 0.7029, 3.697), (-0.8472, 0.8472, 3.007), (-1.198, 1.327e-08, 3.007), (-0.8472, -0.8472, 3.007), (-1.338e-07, -1.198, 3.007), (-0.3584, 0.3584, 2.899), (-0.5069, -3.334e-09, 2.899), (-0.3584, -0.3584, 2.899), (-8.769e-08, -0.5069, 2.899), (-0.7182, 0.7182, 1.168), (-1.016, 1.224e-08, 1.168), (-0.7182, -0.7182, 1.168), (-1.066e-07, -1.016, 1.168), (0.7182, -0.7182, 1.168), (1.016, -4.427e-08, 1.168), (0.7182, 0.7182, 1.168), (-1.777e-08, 1.016, 1.168), (0.3651, -0.3651, 1.427), (0.5164, -1.793e-08, 1.427), (0.3651, 0.3651, 1.427), (-5.005e-08, 0.5164, 1.427), (0.8472, -0.8472, 2.944), (1.198, -5.339e-08, 2.944), (0.8472, 0.8472, 2.944), (-2.901e-08, 1.198, 2.944), (-2.739e-08, 0.2886, 5.597), (0.2041, 0.2041, 5.597), (0.2886, -1.249e-08, 5.597), (0.2041, -0.2041, 5.597), (-1.01e-07, -0.8555, 3.117), (-0.605, -0.605, 3.117), (-0.8555, 1.275e-08, 3.117), (-0.605, 0.605, 3.117), (-8.714e-08, -0.4181, 3.595), (-0.2957, -0.2957, 3.595), (-0.4181, 5.113e-09, 3.595), (-0.2957, 0.2957, 3.595), (-2.901e-08, 1.198, 3.007), (0.8472, 0.8472, 3.007), (1.198, -5.339e-08, 3.007), (0.8472, -0.8472, 3.007), (-5.349e-08, -0.1424, 5.383), (-0.1007, -0.1007, 5.383), (-0.1424, 1.609e-08, 5.383), (-0.1007, 0.1007, 5.383), (0.605, -0.605, 3.307), (0.8555, -3.485e-08, 3.307), (0.605, 0.605, 3.307), (-2.623e-08, 0.8555, 3.307), (-9.908e-08, -0.4804, 3.787), (-0.3397, -0.3397, 3.787), (-0.4804, 2.13e-08, 3.787), (-0.3397, 0.3397, 3.787), (0.497, -0.497, 3.653), (0.7029, -3.359e-08, 3.653), (0.497, 0.497, 3.653), (-3.346e-08, 0.7029, 3.653), (-0.497, 0.497, 3.653), (-0.7029, 5.518e-09, 3.653), (-0.497, -0.497, 3.653), (-9.491e-08, -0.7029, 3.653), (-0.497, 0.497, 3.697), (-0.7029, 5.518e-09, 3.697), (-0.497, -0.497, 3.697), (-9.491e-08, -0.7029, 3.697), (0.3397, -0.3397, 3.787), (0.4804, -5.432e-09, 3.787), (0.3397, 0.3397, 3.787), (-5.708e-08, 0.4804, 3.787), (0.1007, -0.1007, 5.383), (0.1424, 8.17e-09, 5.383), (0.1007, 0.1007, 5.383), (-4.104e-08, 0.1424, 5.383), (-5.262e-08, -0.2886, 5.597), (-0.2041, -0.2041, 5.597), (-0.2886, 3.568e-09, 5.597), (-0.2041, 0.2041, 5.597), (1.041, -3.881e-08, 4.357), (-0.7191, 0.7191, 0.7332), (-0.7191, -0.7191, 0.7332), (-1.185e-07, -1.017, 0.7332), (-1.017, 7.295e-09, 0.7332), (0.7191, -0.7191, 0.7332), (0.7191, 0.7191, 0.7332), (-2.961e-08, 1.017, 0.7332), (1.017, -4.928e-08, 0.7332), (0.7527, -2.63e-08, 4.817), (-2.874e-08, 0.7527, 4.817), (0.5323, 0.5323, 4.817), (0.5323, -0.5323, 4.817), (-0.7527, 1.558e-08, 4.817), (-9.455e-08, -0.7527, 4.817), (-0.5323, -0.5323, 4.817), (-0.5323, 0.5323, 4.817)], [], [(111, 15, 3, 127), (127, 3, 5, 126), (126, 5, 136, 125), (0, 2, 4, 6, 8, 10, 12, 14), (0, 16, 17, 2), (2, 17, 18, 4), (4, 18, 19, 6), (6, 19, 20, 8), (8, 20, 21, 10), (10, 21, 22, 12), (14, 23, 16, 0), (12, 22, 23, 14), (137, 68, 75, 143), (68, 55, 79, 75), (144, 73, 72, 141), (62, 89, 90, 61), (73, 77, 76, 72), (53, 66, 65, 54), (72, 76, 52, 71), (40, 80, 24, 67), (139, 71, 70, 138), (141, 72, 71, 139), (71, 52, 53, 70), (52, 67, 66, 53), (140, 69, 68, 137), (138, 70, 69, 140), (142, 74, 73, 144), (143, 75, 74, 142), (69, 54, 55, 68), (64, 27, 83, 43), (99, 51, 88, 63), (70, 53, 54, 69), (79, 43, 42, 78), (74, 78, 77, 73), (75, 79, 78, 74), (77, 41, 40, 76), (42, 82, 81, 41), (76, 40, 67, 52), (83, 96, 97, 82), (66, 25, 26, 65), (55, 64, 43, 79), (78, 42, 41, 77), (104, 47, 28, 39), (54, 65, 64, 55), (65, 26, 27, 64), (106, 45, 46, 105), (81, 98, 99, 80), (67, 24, 25, 66), (96, 48, 49, 97), (43, 83, 82, 42), (61, 90, 91, 60), (41, 81, 80, 40), (24, 63, 62, 25), (38, 29, 30, 37), (26, 61, 60, 27), (91, 36, 107, 48), (25, 62, 61, 26), (82, 97, 98, 81), (27, 60, 96, 83), (80, 99, 63, 24), (51, 104, 39, 88), (49, 106, 105, 50), (150, 100, 101, 151), (60, 91, 48, 96), (97, 49, 50, 98), (98, 50, 51, 99), (63, 88, 89, 62), (90, 37, 36, 91), (28, 92, 93, 29), (44, 35, 34, 45), (50, 105, 104, 51), (105, 46, 47, 104), (88, 39, 38, 89), (89, 38, 37, 90), (33, 113, 112, 32), (48, 107, 106, 49), (39, 28, 29, 38), (46, 33, 32, 47), (36, 31, 44, 107), (93, 118, 117, 94), (29, 93, 94, 30), (107, 44, 45, 106), (37, 30, 31, 36), (92, 119, 118, 93), (30, 94, 95, 31), (112, 56, 123, 119), (119, 123, 122, 118), (32, 112, 119, 92), (47, 32, 92, 28), (45, 34, 33, 46), (95, 116, 115, 35), (31, 95, 35, 44), (121, 110, 111, 120), (94, 117, 116, 95), (116, 120, 59, 115), (109, 13, 9, 110), (123, 108, 109, 122), (35, 115, 114, 34), (34, 114, 113, 33), (115, 59, 58, 114), (56, 124, 108, 123), (117, 121, 120, 116), (118, 122, 121, 117), (57, 125, 124, 56), (145, 129, 128, 148), (114, 58, 57, 113), (113, 57, 56, 112), (58, 126, 125, 57), (134, 1, 135), (148, 128, 100, 150), (122, 109, 110, 121), (130, 85, 86, 129), (120, 111, 127, 59), (87, 1, 132), (59, 127, 126, 58), (149, 102, 103, 152), (100, 132, 133, 101), (103, 135, 84, 131), (151, 101, 102, 149), (129, 86, 87, 128), (147, 130, 129, 145), (146, 131, 130, 147), (152, 103, 131, 146), (132, 1, 133), (135, 1, 84), (133, 1, 134), (128, 87, 132, 100), (131, 84, 85, 130), (101, 133, 134, 102), (102, 134, 135, 103), (110, 9, 15, 111), (84, 1, 85), (124, 7, 11, 108), (86, 1, 87), (85, 1, 86), (125, 136, 7, 124), (108, 11, 13, 109), (23, 137, 143, 16), (18, 144, 141, 19), (20, 139, 138, 21), (19, 141, 139, 20), (22, 140, 137, 23), (21, 138, 140, 22), (17, 142, 144, 18), (16, 143, 142, 17), (11, 150, 151, 13), (136, 145, 148, 7), (7, 148, 150, 11), (9, 149, 152, 15), (13, 151, 149, 9), (5, 147, 145, 136), (3, 146, 147, 5), (15, 152, 146, 3)])
_k = {(0, 2): 1.0, (2, 4): 1.0, (4, 6): 1.0, (6, 8): 1.0, (8, 10): 1.0, (3, 15): 0.03137, (10, 12): 1.0, (3, 5): 0.03137, (12, 14): 1.0, (5, 136): 0.03137, (0, 14): 1.0, (9, 13): 0.03137, (9, 15): 0.03137, (7, 11): 0.03137, (7, 136): 0.03137, (11, 13): 0.03137, (71, 72): 0.77647, (73, 74): 0.77647, (74, 75): 0.77647, (72, 73): 0.77647, (36, 37): 0.67843, (68, 69): 0.77647, (69, 70): 0.77647, (70, 71): 0.77647, (68, 75): 0.77647, (42, 43): 0.56471, (41, 42): 0.56471, (40, 41): 0.56471, (40, 67): 0.56471, (66, 67): 0.56471, (65, 66): 0.56471, (43, 64): 0.56471, (64, 65): 0.56471, (90, 91): 0.42353, (89, 90): 0.42353, (88, 89): 0.42353, (48, 91): 0.42353, (51, 88): 0.42353, (49, 50): 0.42353, (48, 49): 0.42353, (50, 51): 0.42353, (124, 125): 0.28235, (125, 126): 0.28235, (108, 124): 0.28235, (126, 127): 0.28235, (134, 135): 0.31765, (133, 134): 0.31765, (132, 133): 0.31765, (84, 135): 0.31765, (84, 85): 0.31765, (85, 86): 0.31765, (86, 87): 0.31765, (87, 132): 0.31765, (102, 103): 0.21569, (101, 102): 0.21569, (100, 101): 0.21569, (103, 131): 0.21569, (111, 127): 0.28235, (109, 110): 0.28235, (110, 111): 0.28235, (108, 109): 0.28235, (128, 129): 0.21569, (129, 130): 0.21569, (100, 128): 0.21569, (130, 131): 0.21569}
me_cylinder.attributes.new('crease_edge', 'FLOAT', 'EDGE').data.foreach_set('value', [_k.get((min(e.vertices), max(e.vertices)), 0.0) for e in me_cylinder.edges])
me_cylinder.materials.append(mat_white_marble)
me_cylinder.use_remesh_preserve_volume = False
me_cylinder.use_remesh_preserve_attributes = False
me_cylinder.use_mirror_vertex_groups = False
me_cylinder.update()
me_circle = bpy.data.meshes.new('Circle')
me_circle.from_pydata([(-3.068e-09, 1.104, 0.0), (-0.7808, 0.7808, 0.0), (-1.104, -4.804e-08, 0.0), (-0.7808, -0.7808, 0.0), (9.347e-08, -1.104, 0.0), (0.7808, -0.7808, 0.0), (1.104, 1.34e-08, 0.0), (0.7808, 0.7808, 0.0), (9.273e-09, 2.301e-10, 3.75), (1.339e-08, 0.6625, 0.7082), (0.4685, 0.4685, 0.7082), (-0.6625, -3.202e-08, 0.7082), (-0.4685, -0.4685, 0.7082), (7.131e-08, -0.6625, 0.7082), (0.4685, -0.4685, 0.7082), (0.6625, 4.84e-09, 0.7082), (-0.4685, 0.4685, 0.7082), (0.6115, 3.673e-09, 3.227), (6.222e-08, -0.6115, 3.227), (-0.6115, -3.035e-08, 3.227), (8.755e-09, 0.6115, 3.227), (0.4324, -0.4324, 3.227), (-0.4324, -0.4324, 3.227), (0.4324, 0.4324, 3.227), (-0.4324, 0.4324, 3.227), (0.4639, 0.4639, 0.4416), (-0.4639, -0.4639, 0.4416), (0.4639, -0.4639, 0.4416), (1.586e-08, 0.656, 0.4416), (-0.656, -3.121e-08, 0.4416), (7.321e-08, -0.656, 0.4416), (0.656, 5.287e-09, 0.4416), (-0.4639, 0.4639, 0.4416), (0.7811, 0.7811, 0.2511), (-0.7811, -0.7811, 0.2511), (0.7811, -0.7811, 0.2511), (-3.562e-09, 1.105, 0.2511), (-1.105, -4.9e-08, 0.2511), (9.301e-08, -1.105, 0.2511), (1.105, 1.246e-08, 0.2511), (-0.7811, 0.7811, 0.2511), (0.4819, 4.015e-09, 1.167), (-0.4819, -2.28e-08, 1.167), (1.767e-08, 0.4819, 1.167), (5.98e-08, -0.4819, 1.167), (0.3407, -0.3407, 1.167), (0.3407, 0.3407, 1.167), (-0.3407, 0.3407, 1.167), (-0.3407, -0.3407, 1.167), (0.5481, -0.5481, 2.393), (0.5481, 0.5481, 2.393), (-0.5481, 0.5481, 2.393), (-0.5481, -0.5481, 2.393), (0.7752, 9.451e-09, 2.393), (-0.7752, -3.368e-08, 2.393), (1.286e-08, 0.7752, 2.393), (8.062e-08, -0.7752, 2.393), (5.106e-08, -0.3464, 2.307), (2.078e-08, 0.3464, 2.307), (-0.3464, -1.724e-08, 2.307), (0.3464, 2.031e-09, 2.307), (-0.2449, -0.2449, 2.307), (-0.2449, 0.2449, 2.307), (0.2449, 0.2449, 2.307), (0.2449, -0.2449, 2.307), (0.4176, 3.135e-09, 2.466), (-0.4176, -2.01e-08, 2.466), (1.885e-08, 0.4176, 2.466), (5.536e-08, -0.4176, 2.466), (0.2953, -0.2953, 2.466), (0.2953, 0.2953, 2.466), (-0.2953, 0.2953, 2.466), (-0.2953, -0.2953, 2.466), (0.7824, 9.42e-09, 2.324), (7.963e-08, -0.7824, 2.324), (-0.7824, -3.411e-08, 2.324), (1.123e-08, 0.7824, 2.324), (0.5532, -0.5532, 2.324), (-0.5532, -0.5532, 2.324), (0.5532, 0.5532, 2.324), (-0.5532, 0.5532, 2.324), (0.6141, 6.18e-09, 2.794), (-0.6141, -2.799e-08, 2.794), (1.353e-08, 0.6141, 2.794), (6.721e-08, -0.6141, 2.794), (0.4342, -0.4342, 2.794), (0.4342, 0.4342, 2.794), (-0.4342, 0.4342, 2.794), (-0.4342, -0.4342, 2.794)], [], [(1, 0, 7, 6, 5, 4, 3, 2), (25, 28, 9, 10), (26, 12, 11, 29), (27, 14, 13, 30), (25, 10, 15, 31), (29, 11, 16, 32), (30, 13, 12, 26), (31, 15, 14, 27), (32, 16, 9, 28), (87, 24, 20, 83), (84, 18, 22, 88), (85, 21, 18, 84), (86, 23, 17, 81), (86, 83, 20, 23), (82, 19, 24, 87), (81, 17, 21, 85), (88, 22, 19, 82), (33, 36, 28, 25), (34, 26, 29, 37), (35, 27, 30, 38), (33, 25, 31, 39), (37, 29, 32, 40), (38, 30, 26, 34), (39, 31, 27, 35), (40, 32, 28, 36), (7, 0, 36, 33), (3, 34, 37, 2), (5, 35, 38, 4), (7, 33, 39, 6), (2, 37, 40, 1), (4, 38, 34, 3), (6, 39, 35, 5), (1, 40, 36, 0), (16, 47, 43, 9), (13, 44, 48, 12), (14, 45, 44, 13), (10, 46, 41, 15), (10, 9, 43, 46), (11, 42, 47, 16), (15, 41, 45, 14), (12, 48, 42, 11), (78, 52, 54, 75), (41, 60, 64, 45), (73, 53, 49, 77), (46, 43, 58, 63), (79, 50, 53, 73), (42, 59, 62, 47), (47, 62, 58, 43), (46, 63, 60, 41), (77, 49, 56, 74), (45, 64, 57, 44), (48, 61, 59, 42), (44, 57, 61, 48), (74, 56, 52, 78), (75, 54, 51, 80), (80, 51, 55, 76), (79, 76, 55, 50), (51, 71, 67, 55), (56, 68, 72, 52), (49, 69, 68, 56), (50, 70, 65, 53), (50, 55, 67, 70), (54, 66, 71, 51), (53, 65, 69, 49), (52, 72, 66, 54), (64, 77, 74, 57), (61, 78, 75, 59), (57, 74, 78, 61), (63, 79, 73, 60), (59, 75, 80, 62), (23, 8, 17), (17, 8, 21), (18, 8, 22), (63, 58, 76, 79), (62, 80, 76, 58), (60, 73, 77, 64), (21, 8, 18), (19, 8, 24), (22, 8, 19), (23, 20, 8), (24, 8, 20), (71, 87, 83, 67), (68, 84, 88, 72), (69, 85, 84, 68), (70, 86, 81, 65), (70, 67, 83, 86), (66, 82, 87, 71), (65, 81, 85, 69), (72, 88, 82, 66)])
_k = {(0, 1): 1.0, (1, 2): 1.0, (2, 3): 1.0, (3, 4): 1.0, (4, 5): 1.0, (5, 6): 1.0, (6, 7): 1.0, (0, 7): 1.0, (9, 10): 0.29412, (11, 12): 0.29412, (13, 14): 0.29412, (10, 15): 0.29412, (11, 16): 0.29412, (12, 13): 0.29412, (14, 15): 0.29412, (9, 16): 0.29412, (25, 28): 0.5098, (26, 29): 0.5098, (27, 30): 0.5098, (25, 31): 0.5098, (29, 32): 0.5098, (26, 30): 0.5098, (27, 31): 0.5098, (28, 32): 0.5098, (33, 36): 0.28235, (34, 37): 0.28235, (35, 38): 0.28235, (33, 39): 0.28235, (37, 40): 0.28235, (34, 38): 0.28235, (35, 39): 0.28235, (36, 40): 0.28235, (43, 47): 0.3098, (44, 48): 0.3098, (44, 45): 0.3098, (41, 46): 0.3098, (43, 46): 0.3098, (42, 47): 0.3098, (41, 45): 0.3098, (42, 48): 0.3098, (49, 56): 0.35686, (52, 56): 0.35686, (50, 53): 0.35686, (51, 55): 0.35686, (49, 53): 0.35686, (51, 54): 0.35686, (52, 54): 0.35686, (50, 55): 0.35686, (59, 61): 0.80392, (59, 62): 0.80392, (58, 63): 0.80392, (60, 64): 0.80392, (60, 63): 0.80392, (57, 61): 0.80392, (58, 62): 0.80392, (57, 64): 0.80392, (67, 71): 0.41961, (68, 72): 0.41961, (68, 69): 0.41961, (65, 70): 0.41961, (67, 70): 0.41961, (66, 71): 0.41961, (65, 69): 0.41961, (66, 72): 0.41961, (76, 79): 0.35686, (75, 80): 0.35686, (74, 78): 0.35686, (76, 80): 0.35686, (74, 77): 0.35686, (73, 77): 0.35686, (75, 78): 0.35686, (73, 79): 0.35686}
me_circle.attributes.new('crease_edge', 'FLOAT', 'EDGE').data.foreach_set('value', [_k.get((min(e.vertices), max(e.vertices)), 0.0) for e in me_circle.edges])
me_circle.materials.append(mat_white_marble)
me_circle.use_remesh_preserve_volume = False
me_circle.use_remesh_preserve_attributes = False
me_circle.use_mirror_vertex_groups = False
me_circle.update()
me_cube_001 = bpy.data.meshes.new('Cube.001')
me_cube_001.from_pydata([(-1.0, -1.0, -1.0), (-1.0, 1.0, -1.0), (1.0, 1.0, -1.0), (1.0, -1.0, -1.0), (-1.0, -1.0, 1.0), (-1.0, 1.0, 1.0), (1.0, 1.0, 1.0), (1.0, -1.0, 1.0)], [], [(4, 5, 1, 0), (5, 6, 2, 1), (6, 7, 3, 2), (7, 4, 0, 3), (0, 1, 2, 3), (7, 6, 5, 4)])
me_cube_001.materials.append(mat_material_003)
me_cube_001.use_remesh_preserve_volume = False
me_cube_001.use_remesh_preserve_attributes = False
me_cube_001.use_mirror_vertex_groups = False
me_cube_001.update()

# ---- objects
ob_sun = bpy.data.objects.new('Sun', light_sun_001)
ob_knight = bpy.data.objects.new('Knight', me_cylinder_001)
ob_king = bpy.data.objects.new('King', me_circle_004)
ob_queen = bpy.data.objects.new('Queen', me_circle_002)
ob_rook_dent = bpy.data.objects.new('Rook dent', me_cube_002)
ob_rook = bpy.data.objects.new('Rook', me_cylinder_002)
ob_bishop = bpy.data.objects.new('Bishop', me_cylinder)
ob_pawn = bpy.data.objects.new('Pawn', me_circle)
ob_ground = bpy.data.objects.new('Ground', me_cube_001)
ob_camera = bpy.data.objects.new('Camera', cam_camera)

# ---- transforms, parenting, visibility, modifiers, constraints
ob_sun.location = (-25.45, -8.66, 42.16)
ob_sun.rotation_euler = (-0.5677, 0.0, -4.384)
ob_sun.lineart.crease_threshold = 0.0
ob_knight.location = (7.592, 2.411, 0.0)
ob_knight.rotation_euler = (0.0, -0.0, 1.309)
ob_knight.lineart.crease_threshold = 0.0
_m = ob_knight.modifiers.new('Subsurf', 'SUBSURF')
_m.uv_smooth = 'PRESERVE_CORNERS'
_m.render_levels = 4
_m.show_only_control_edges = False
ob_king.location = (11.02, 13.91, 0.0)
ob_king.rotation_euler = (0.0, -0.0, 1.309)
ob_king.scale = (0.5375, 0.5375, 0.5375)
ob_king.lineart.crease_threshold = 0.0
_m = ob_king.modifiers.new('Subsurf', 'SUBSURF')
_m.uv_smooth = 'PRESERVE_CORNERS'
_m.render_levels = 4
_m.show_only_control_edges = False
ob_queen.location = (9.877, 10.08, 0.0)
ob_queen.rotation_euler = (0.0, -0.0, 1.309)
ob_queen.scale = (0.5375, 0.5375, 0.5375)
ob_queen.lineart.crease_threshold = 0.0
_m = ob_queen.modifiers.new('Subsurf', 'SUBSURF')
_m.uv_smooth = 'PRESERVE_CORNERS'
_m.render_levels = 4
_m.show_only_control_edges = False
ob_rook_dent.location = (6.5, -1.5, 0.0)
ob_rook_dent.rotation_euler = (0.0, 0.0, 2.88)
ob_rook_dent.scale = (0.08686, 1.466, 0.3192)
ob_rook_dent.hide_viewport = True
ob_rook_dent.hide_render = True
ob_rook_dent.lineart.crease_threshold = 0.0
ob_rook.location = (6.5, -1.5, 0.0)
ob_rook.rotation_euler = (0.0, -0.0, 1.309)
ob_rook.lineart.crease_threshold = 0.0
_m = ob_rook.modifiers.new('Subsurf', 'SUBSURF')
_m.uv_smooth = 'PRESERVE_CORNERS'
_m.render_levels = 4
_m.show_only_control_edges = False
_m = ob_rook.modifiers.new('Boolean', 'BOOLEAN')
_m.object = ob_rook_dent
_m.solver = 'FAST'
ob_bishop.location = (8.735, 6.244, 0.0)
ob_bishop.rotation_euler = (0.0, -0.0, 1.309)
ob_bishop.lineart.crease_threshold = 0.0
_m = ob_bishop.modifiers.new('Subsurf', 'SUBSURF')
_m.uv_smooth = 'PRESERVE_CORNERS'
_m.render_levels = 4
_m.show_only_control_edges = False
ob_pawn.location = (5.308, -5.256, 0.0)
ob_pawn.rotation_euler = (0.0, -0.0, 1.309)
ob_pawn.lineart.crease_threshold = 0.0
_m = ob_pawn.modifiers.new('Subsurf', 'SUBSURF')
_m.uv_smooth = 'PRESERVE_CORNERS'
_m.render_levels = 4
_m.show_only_control_edges = False
ob_ground.location = (40.18, 39.87, -0.05)
ob_ground.scale = (51.2, 51.2, 0.05)
ob_ground.hide_viewport = True
ob_ground.lineart.crease_threshold = 0.0
ob_camera.location = (-8.863, -13.99, 13.73)
ob_camera.rotation_euler = (1.078, 0.06412, -0.8436)
ob_camera.scale = (10.0, 10.0, 10.0)
ob_camera.lineart.crease_threshold = 0.0

# ---- collection membership
col_collection_1.objects.link(ob_sun)
col_collection_1.objects.link(ob_knight)
col_collection_1.objects.link(ob_king)
col_collection_1.objects.link(ob_queen)
col_collection_1.objects.link(ob_rook_dent)
col_collection_1.objects.link(ob_rook)
col_collection_1.objects.link(ob_bishop)
col_collection_1.objects.link(ob_pawn)
col_collection_1.objects.link(ob_ground)
col_collection_1.objects.link(ob_camera)

# ---- scene / render settings (as saved in the file)
scene.camera = ob_camera
scene.frame_start = 1; scene.frame_end = 250; scene.frame_set(1)
scene.render.engine = 'BLENDER_EEVEE_NEXT'
scene.render.image_settings.color_mode = 'RGB'
scene.render.image_settings.compression = 90
scene.render.resolution_x = 800
scene.render.resolution_y = 600
scene.render.dither_intensity = 0.0
scene.render.bake_margin = 2
scene.render.bake_bias = 0.0
scene.cycles.use_denoising = False
scene.cycles.samples = 10
scene.cycles.sampling_pattern = 'TABULATED_SOBOL'
scene.cycles.light_sampling_threshold = 0.0
scene.cycles.use_adaptive_sampling = False
scene.cycles.use_light_tree = False
scene.cycles.blur_glossy = 0.0
scene.cycles.volume_bounces = 1
scene.cycles.pixel_filter_type = 'GAUSSIAN'
scene.cycles.sample_clamp_indirect = 0.0
scene.view_settings.view_transform = 'Standard'
bpy.context.view_layer.update()
